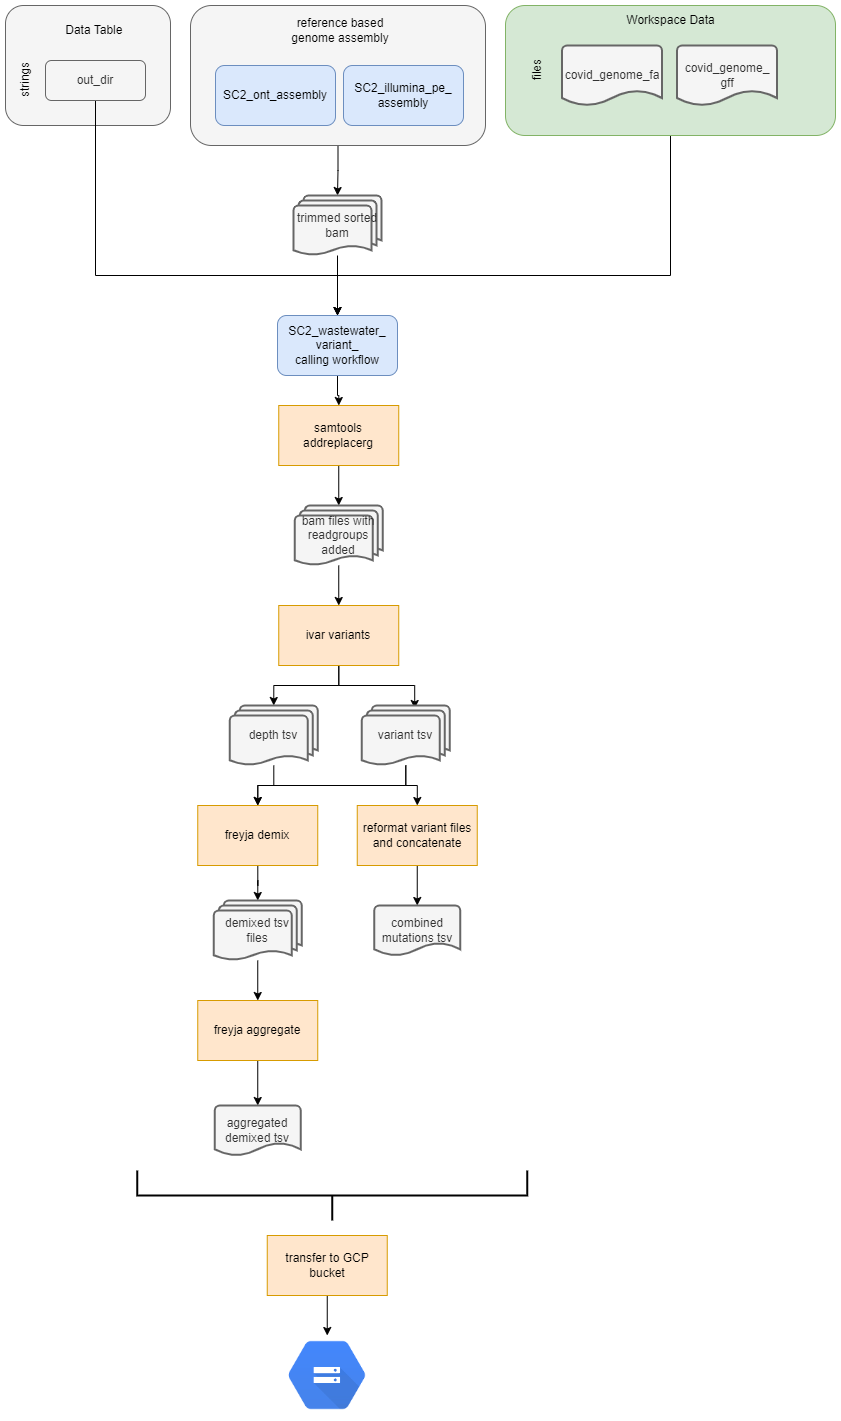

The diagram above was exported from draw.io. Its source (the exported page's mxGraphModel, read from the mxfile embedded in the PNG):
<mxGraphModel dx="2284" dy="758" grid="1" gridSize="10" guides="1" tooltips="1" connect="1" arrows="1" fold="1" page="1" pageScale="1" pageWidth="850" pageHeight="1100" math="0" shadow="0">
  <root>
    <mxCell id="0" />
    <mxCell id="1" parent="0" />
    <mxCell id="AlI3szvcIvzM8aFL9WBy-7" style="edgeStyle=orthogonalEdgeStyle;rounded=0;orthogonalLoop=1;jettySize=auto;html=1;" edge="1" parent="1" source="rPe9NPx_bFlivDjZAz3Z-1" target="9Vr4MwYwuZeduQWcn-jo-1">
      <mxGeometry relative="1" as="geometry" />
    </mxCell>
    <mxCell id="rPe9NPx_bFlivDjZAz3Z-1" value="" style="rounded=1;whiteSpace=wrap;html=1;fillColor=#f5f5f5;fontColor=#333333;strokeColor=#666666;" vertex="1" parent="1">
      <mxGeometry x="35" y="160" width="295" height="140" as="geometry" />
    </mxCell>
    <mxCell id="rPe9NPx_bFlivDjZAz3Z-2" value="SC2_ont_assembly" style="rounded=1;whiteSpace=wrap;html=1;fillColor=#dae8fc;strokeColor=#6c8ebf;" vertex="1" parent="1">
      <mxGeometry x="60" y="220" width="120" height="60" as="geometry" />
    </mxCell>
    <mxCell id="rPe9NPx_bFlivDjZAz3Z-3" value="SC2_illumina_pe_&lt;br&gt;assembly" style="rounded=1;whiteSpace=wrap;html=1;fillColor=#dae8fc;strokeColor=#6c8ebf;" vertex="1" parent="1">
      <mxGeometry x="188" y="220" width="120" height="60" as="geometry" />
    </mxCell>
    <mxCell id="rPe9NPx_bFlivDjZAz3Z-4" value="reference based genome assembly" style="text;html=1;strokeColor=none;fillColor=none;align=center;verticalAlign=middle;whiteSpace=wrap;rounded=0;" vertex="1" parent="1">
      <mxGeometry x="130" y="170" width="110" height="30" as="geometry" />
    </mxCell>
    <mxCell id="QrdOfsyPqP5Q0jHOiKRa-1" value="" style="rounded=1;whiteSpace=wrap;html=1;fillColor=#f5f5f5;fontColor=#333333;strokeColor=#666666;" vertex="1" parent="1">
      <mxGeometry x="-150" y="160" width="165" height="120" as="geometry" />
    </mxCell>
    <mxCell id="QrdOfsyPqP5Q0jHOiKRa-2" value="strings" style="text;html=1;align=center;verticalAlign=middle;resizable=0;points=[];autosize=1;strokeColor=none;fillColor=none;rotation=-90;" vertex="1" parent="1">
      <mxGeometry x="-160" y="220" width="60" height="30" as="geometry" />
    </mxCell>
    <mxCell id="vSL7O6uSoexHL2udg2Yz-5" style="edgeStyle=orthogonalEdgeStyle;rounded=0;orthogonalLoop=1;jettySize=auto;html=1;entryX=0.5;entryY=0;entryDx=0;entryDy=0;" edge="1" parent="1" source="QrdOfsyPqP5Q0jHOiKRa-4" target="vSL7O6uSoexHL2udg2Yz-1">
      <mxGeometry relative="1" as="geometry">
        <Array as="points">
          <mxPoint x="-60" y="430" />
          <mxPoint x="182" y="430" />
        </Array>
      </mxGeometry>
    </mxCell>
    <mxCell id="QrdOfsyPqP5Q0jHOiKRa-4" value="out_dir" style="rounded=1;whiteSpace=wrap;html=1;fillColor=#f5f5f5;fontColor=#333333;strokeColor=#666666;" vertex="1" parent="1">
      <mxGeometry x="-110" y="215" width="100" height="40" as="geometry" />
    </mxCell>
    <mxCell id="QrdOfsyPqP5Q0jHOiKRa-5" value="Data Table&amp;nbsp;" style="text;html=1;align=center;verticalAlign=middle;resizable=0;points=[];autosize=1;strokeColor=none;fillColor=none;" vertex="1" parent="1">
      <mxGeometry x="-100" y="170" width="80" height="30" as="geometry" />
    </mxCell>
    <mxCell id="vSL7O6uSoexHL2udg2Yz-4" style="edgeStyle=orthogonalEdgeStyle;rounded=0;orthogonalLoop=1;jettySize=auto;html=1;entryX=0.5;entryY=0;entryDx=0;entryDy=0;" edge="1" parent="1" source="ZFTOFxa1X3tFFvExLJ3I-1" target="vSL7O6uSoexHL2udg2Yz-1">
      <mxGeometry relative="1" as="geometry">
        <Array as="points">
          <mxPoint x="515" y="430" />
          <mxPoint x="182" y="430" />
        </Array>
      </mxGeometry>
    </mxCell>
    <mxCell id="ZFTOFxa1X3tFFvExLJ3I-1" value="" style="rounded=1;whiteSpace=wrap;html=1;fillColor=#d5e8d4;strokeColor=#82b366;" vertex="1" parent="1">
      <mxGeometry x="350" y="160" width="330" height="130" as="geometry" />
    </mxCell>
    <mxCell id="ZFTOFxa1X3tFFvExLJ3I-2" value="covid_genome_fa" style="strokeWidth=2;html=1;shape=mxgraph.flowchart.document2;whiteSpace=wrap;size=0.25;fillColor=#f5f5f5;fontColor=#333333;strokeColor=#666666;" vertex="1" parent="1">
      <mxGeometry x="406.5" y="200" width="100" height="60" as="geometry" />
    </mxCell>
    <mxCell id="ZFTOFxa1X3tFFvExLJ3I-3" value="covid_genome_&lt;br&gt;gff" style="strokeWidth=2;html=1;shape=mxgraph.flowchart.document2;whiteSpace=wrap;size=0.25;fillColor=#f5f5f5;fontColor=#333333;strokeColor=#666666;" vertex="1" parent="1">
      <mxGeometry x="521.5" y="200" width="100" height="60" as="geometry" />
    </mxCell>
    <mxCell id="ZFTOFxa1X3tFFvExLJ3I-4" value="files" style="text;html=1;align=center;verticalAlign=middle;resizable=0;points=[];autosize=1;strokeColor=none;fillColor=none;rotation=-90;" vertex="1" parent="1">
      <mxGeometry x="362" y="210" width="40" height="30" as="geometry" />
    </mxCell>
    <mxCell id="O1YO8XQGzPA65KzokkjA-1" value="Workspace Data" style="text;html=1;align=center;verticalAlign=middle;resizable=0;points=[];autosize=1;strokeColor=none;fillColor=none;" vertex="1" parent="1">
      <mxGeometry x="460" y="160" width="110" height="30" as="geometry" />
    </mxCell>
    <mxCell id="vSL7O6uSoexHL2udg2Yz-2" style="edgeStyle=orthogonalEdgeStyle;rounded=0;orthogonalLoop=1;jettySize=auto;html=1;entryX=0.5;entryY=0;entryDx=0;entryDy=0;" edge="1" parent="1" source="9Vr4MwYwuZeduQWcn-jo-1" target="vSL7O6uSoexHL2udg2Yz-1">
      <mxGeometry relative="1" as="geometry" />
    </mxCell>
    <mxCell id="9Vr4MwYwuZeduQWcn-jo-1" value="trimmed sorted bam" style="strokeWidth=2;html=1;shape=mxgraph.flowchart.multi-document;whiteSpace=wrap;fillColor=#f5f5f5;fontColor=#333333;strokeColor=#666666;" vertex="1" parent="1">
      <mxGeometry x="138" y="350" width="88" height="60" as="geometry" />
    </mxCell>
    <mxCell id="AlI3szvcIvzM8aFL9WBy-10" style="edgeStyle=orthogonalEdgeStyle;rounded=0;orthogonalLoop=1;jettySize=auto;html=1;entryX=0.5;entryY=0;entryDx=0;entryDy=0;entryPerimeter=0;" edge="1" parent="1" source="qzewRHtkmO8KaSpX6DBi-1" target="qzewRHtkmO8KaSpX6DBi-2">
      <mxGeometry relative="1" as="geometry" />
    </mxCell>
    <mxCell id="qzewRHtkmO8KaSpX6DBi-1" value="samtools addreplacerg" style="rounded=0;whiteSpace=wrap;html=1;fillColor=#ffe6cc;strokeColor=#d79b00;" vertex="1" parent="1">
      <mxGeometry x="123.25" y="560" width="120" height="60" as="geometry" />
    </mxCell>
    <mxCell id="AlI3szvcIvzM8aFL9WBy-11" style="edgeStyle=orthogonalEdgeStyle;rounded=0;orthogonalLoop=1;jettySize=auto;html=1;" edge="1" parent="1" source="qzewRHtkmO8KaSpX6DBi-2" target="qzewRHtkmO8KaSpX6DBi-3">
      <mxGeometry relative="1" as="geometry" />
    </mxCell>
    <mxCell id="qzewRHtkmO8KaSpX6DBi-2" value="bam files with readgroups added" style="strokeWidth=2;html=1;shape=mxgraph.flowchart.multi-document;whiteSpace=wrap;fillColor=#f5f5f5;fontColor=#333333;strokeColor=#666666;" vertex="1" parent="1">
      <mxGeometry x="139.25" y="660" width="88" height="60" as="geometry" />
    </mxCell>
    <mxCell id="AlI3szvcIvzM8aFL9WBy-12" style="edgeStyle=orthogonalEdgeStyle;rounded=0;orthogonalLoop=1;jettySize=auto;html=1;entryX=0.5;entryY=0;entryDx=0;entryDy=0;entryPerimeter=0;" edge="1" parent="1" source="qzewRHtkmO8KaSpX6DBi-3" target="qzewRHtkmO8KaSpX6DBi-6">
      <mxGeometry relative="1" as="geometry" />
    </mxCell>
    <mxCell id="AlI3szvcIvzM8aFL9WBy-13" style="edgeStyle=orthogonalEdgeStyle;rounded=0;orthogonalLoop=1;jettySize=auto;html=1;entryX=0.602;entryY=0.05;entryDx=0;entryDy=0;entryPerimeter=0;" edge="1" parent="1" source="qzewRHtkmO8KaSpX6DBi-3" target="qzewRHtkmO8KaSpX6DBi-4">
      <mxGeometry relative="1" as="geometry" />
    </mxCell>
    <mxCell id="qzewRHtkmO8KaSpX6DBi-3" value="ivar variants" style="rounded=0;whiteSpace=wrap;html=1;fillColor=#ffe6cc;strokeColor=#d79b00;" vertex="1" parent="1">
      <mxGeometry x="123.25" y="760" width="120" height="60" as="geometry" />
    </mxCell>
    <mxCell id="AlI3szvcIvzM8aFL9WBy-14" style="edgeStyle=orthogonalEdgeStyle;rounded=0;orthogonalLoop=1;jettySize=auto;html=1;" edge="1" parent="1" source="qzewRHtkmO8KaSpX6DBi-4" target="qzewRHtkmO8KaSpX6DBi-5">
      <mxGeometry relative="1" as="geometry" />
    </mxCell>
    <mxCell id="AlI3szvcIvzM8aFL9WBy-16" style="edgeStyle=orthogonalEdgeStyle;rounded=0;orthogonalLoop=1;jettySize=auto;html=1;entryX=0.5;entryY=0;entryDx=0;entryDy=0;" edge="1" parent="1" source="qzewRHtkmO8KaSpX6DBi-4" target="qzewRHtkmO8KaSpX6DBi-8">
      <mxGeometry relative="1" as="geometry">
        <Array as="points">
          <mxPoint x="250.25" y="940" />
          <mxPoint x="102.25" y="940" />
        </Array>
      </mxGeometry>
    </mxCell>
    <mxCell id="qzewRHtkmO8KaSpX6DBi-4" value="variant tsv" style="strokeWidth=2;html=1;shape=mxgraph.flowchart.multi-document;whiteSpace=wrap;fillColor=#f5f5f5;fontColor=#333333;strokeColor=#666666;" vertex="1" parent="1">
      <mxGeometry x="206.25" y="860" width="88" height="60" as="geometry" />
    </mxCell>
    <mxCell id="AlI3szvcIvzM8aFL9WBy-17" style="edgeStyle=orthogonalEdgeStyle;rounded=0;orthogonalLoop=1;jettySize=auto;html=1;" edge="1" parent="1" source="qzewRHtkmO8KaSpX6DBi-5" target="qzewRHtkmO8KaSpX6DBi-7">
      <mxGeometry relative="1" as="geometry" />
    </mxCell>
    <mxCell id="qzewRHtkmO8KaSpX6DBi-5" value="reformat variant files and concatenate" style="rounded=0;whiteSpace=wrap;html=1;fillColor=#ffe6cc;strokeColor=#d79b00;" vertex="1" parent="1">
      <mxGeometry x="201.75" y="960" width="120" height="60" as="geometry" />
    </mxCell>
    <mxCell id="AlI3szvcIvzM8aFL9WBy-15" style="edgeStyle=orthogonalEdgeStyle;rounded=0;orthogonalLoop=1;jettySize=auto;html=1;" edge="1" parent="1" source="qzewRHtkmO8KaSpX6DBi-6" target="qzewRHtkmO8KaSpX6DBi-8">
      <mxGeometry relative="1" as="geometry" />
    </mxCell>
    <mxCell id="qzewRHtkmO8KaSpX6DBi-6" value="depth tsv" style="strokeWidth=2;html=1;shape=mxgraph.flowchart.multi-document;whiteSpace=wrap;fillColor=#f5f5f5;fontColor=#333333;strokeColor=#666666;" vertex="1" parent="1">
      <mxGeometry x="74.25" y="860" width="88" height="60" as="geometry" />
    </mxCell>
    <mxCell id="qzewRHtkmO8KaSpX6DBi-7" value="combined mutations tsv" style="strokeWidth=2;html=1;shape=mxgraph.flowchart.document2;whiteSpace=wrap;size=0.25;fillColor=#f5f5f5;fontColor=#333333;strokeColor=#666666;" vertex="1" parent="1">
      <mxGeometry x="218.75" y="1060" width="86" height="50" as="geometry" />
    </mxCell>
    <mxCell id="AlI3szvcIvzM8aFL9WBy-18" style="edgeStyle=orthogonalEdgeStyle;rounded=0;orthogonalLoop=1;jettySize=auto;html=1;entryX=0.5;entryY=0;entryDx=0;entryDy=0;entryPerimeter=0;" edge="1" parent="1" source="qzewRHtkmO8KaSpX6DBi-8" target="qzewRHtkmO8KaSpX6DBi-9">
      <mxGeometry relative="1" as="geometry" />
    </mxCell>
    <mxCell id="qzewRHtkmO8KaSpX6DBi-8" value="freyja demix" style="rounded=0;whiteSpace=wrap;html=1;fillColor=#ffe6cc;strokeColor=#d79b00;" vertex="1" parent="1">
      <mxGeometry x="42.25" y="960" width="120" height="60" as="geometry" />
    </mxCell>
    <mxCell id="AlI3szvcIvzM8aFL9WBy-19" style="edgeStyle=orthogonalEdgeStyle;rounded=0;orthogonalLoop=1;jettySize=auto;html=1;entryX=0.5;entryY=0;entryDx=0;entryDy=0;" edge="1" parent="1" source="qzewRHtkmO8KaSpX6DBi-9" target="qzewRHtkmO8KaSpX6DBi-10">
      <mxGeometry relative="1" as="geometry" />
    </mxCell>
    <mxCell id="qzewRHtkmO8KaSpX6DBi-9" value="demixed tsv files" style="strokeWidth=2;html=1;shape=mxgraph.flowchart.multi-document;whiteSpace=wrap;fillColor=#f5f5f5;fontColor=#333333;strokeColor=#666666;" vertex="1" parent="1">
      <mxGeometry x="58.25" y="1055" width="88" height="60" as="geometry" />
    </mxCell>
    <mxCell id="AlI3szvcIvzM8aFL9WBy-20" style="edgeStyle=orthogonalEdgeStyle;rounded=0;orthogonalLoop=1;jettySize=auto;html=1;entryX=0.5;entryY=0;entryDx=0;entryDy=0;entryPerimeter=0;" edge="1" parent="1" source="qzewRHtkmO8KaSpX6DBi-10" target="qzewRHtkmO8KaSpX6DBi-12">
      <mxGeometry relative="1" as="geometry" />
    </mxCell>
    <mxCell id="qzewRHtkmO8KaSpX6DBi-10" value="freyja aggregate" style="rounded=0;whiteSpace=wrap;html=1;fillColor=#ffe6cc;strokeColor=#d79b00;" vertex="1" parent="1">
      <mxGeometry x="42.25" y="1155" width="120" height="60" as="geometry" />
    </mxCell>
    <mxCell id="qzewRHtkmO8KaSpX6DBi-12" value="aggregated demixed tsv" style="strokeWidth=2;html=1;shape=mxgraph.flowchart.document2;whiteSpace=wrap;size=0.25;fillColor=#f5f5f5;fontColor=#333333;strokeColor=#666666;" vertex="1" parent="1">
      <mxGeometry x="59.25" y="1260" width="86" height="50" as="geometry" />
    </mxCell>
    <mxCell id="AlI3szvcIvzM8aFL9WBy-1" value="" style="shape=image;verticalLabelPosition=bottom;labelBackgroundColor=default;verticalAlign=top;aspect=fixed;imageAspect=0;image=data:image/png,(base64 omitted: 3416 chars);" vertex="1" parent="1">
      <mxGeometry x="131.75" y="1490" width="80" height="80" as="geometry" />
    </mxCell>
    <mxCell id="AlI3szvcIvzM8aFL9WBy-2" value="" style="strokeWidth=2;html=1;shape=mxgraph.flowchart.annotation_2;align=left;labelPosition=right;pointerEvents=1;rotation=-90;" vertex="1" parent="1">
      <mxGeometry x="151.75" y="1155" width="50" height="390" as="geometry" />
    </mxCell>
    <mxCell id="AlI3szvcIvzM8aFL9WBy-3" style="edgeStyle=orthogonalEdgeStyle;rounded=0;orthogonalLoop=1;jettySize=auto;html=1;entryX=0.5;entryY=0;entryDx=0;entryDy=0;" edge="1" parent="1" source="AlI3szvcIvzM8aFL9WBy-4" target="AlI3szvcIvzM8aFL9WBy-1">
      <mxGeometry relative="1" as="geometry" />
    </mxCell>
    <mxCell id="AlI3szvcIvzM8aFL9WBy-4" value="transfer to GCP bucket" style="rounded=0;whiteSpace=wrap;html=1;fillColor=#ffe6cc;strokeColor=#d79b00;" vertex="1" parent="1">
      <mxGeometry x="111.75" y="1390" width="120" height="60" as="geometry" />
    </mxCell>
    <mxCell id="vSL7O6uSoexHL2udg2Yz-3" style="edgeStyle=orthogonalEdgeStyle;rounded=0;orthogonalLoop=1;jettySize=auto;html=1;" edge="1" parent="1" source="vSL7O6uSoexHL2udg2Yz-1" target="qzewRHtkmO8KaSpX6DBi-1">
      <mxGeometry relative="1" as="geometry" />
    </mxCell>
    <mxCell id="vSL7O6uSoexHL2udg2Yz-1" value="SC2_wastewater_&lt;br&gt;variant_&lt;br&gt;calling workflow" style="rounded=1;whiteSpace=wrap;html=1;fillColor=#dae8fc;strokeColor=#6c8ebf;" vertex="1" parent="1">
      <mxGeometry x="122" y="470" width="120" height="60" as="geometry" />
    </mxCell>
  </root>
</mxGraphModel>